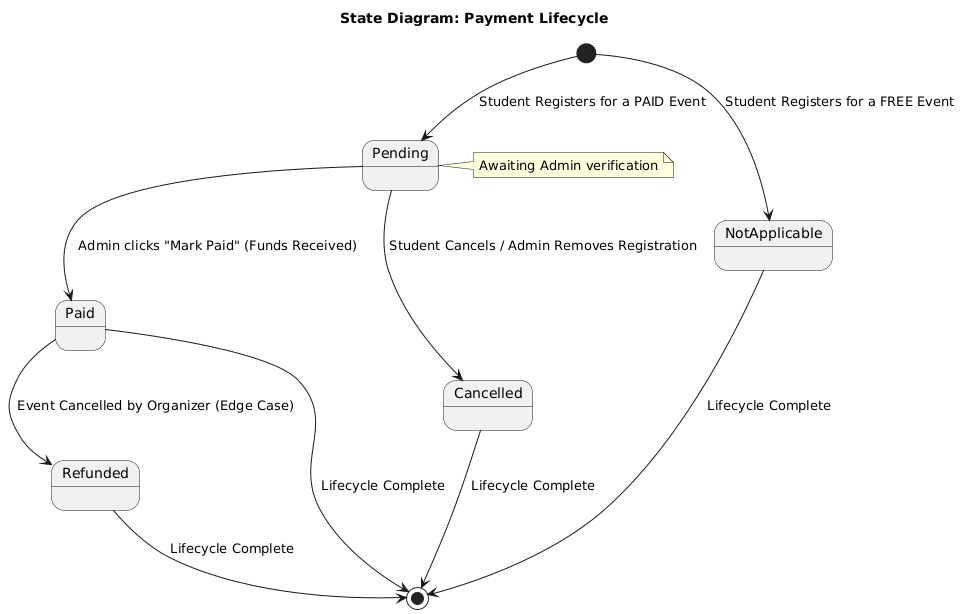

The diagram above was rendered by PlantUML. Its source (embedded in the PNG):
@startuml
title State Diagram: Payment Lifecycle

[*] --> NotApplicable : Student Registers for a FREE Event
[*] --> Pending : Student Registers for a PAID Event

note right of Pending 
  Awaiting Admin verification
end note

Pending --> Paid : Admin clicks "Mark Paid" (Funds Received)
Pending --> Cancelled : Student Cancels / Admin Removes Registration

Paid --> Refunded : Event Cancelled by Organizer (Edge Case)

NotApplicable --> [*] : Lifecycle Complete
Paid --> [*] : Lifecycle Complete
Cancelled --> [*] : Lifecycle Complete
Refunded --> [*] : Lifecycle Complete
@enduml